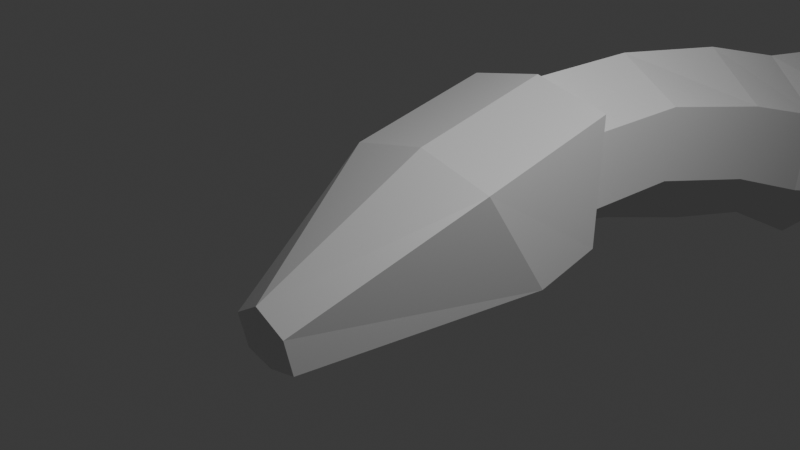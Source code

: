 # Source: DragonModel.blend  (saved by Blender 5.1.29; exported with 4.5.12 LTS)
import bpy
from mathutils import Matrix  # noqa: F401  (used for matrix-valued properties, if any)

bpy.ops.wm.read_factory_settings(use_empty=True)
scene = bpy.context.scene
scene.name = 'Scene'

# ---- collections
col_collection = bpy.data.collections.new('Collection'); scene.collection.children.link(col_collection)

# ---- materials (node trees are filled in below, after node groups)
mat_material = bpy.data.materials.new('Material')
mat_material.alpha_threshold = 0.0
mat_material.use_backface_culling_lightprobe_volume = False
mat_material.roughness = 0.5
mat_material.line_color = (0.0, 0.0, 0.0, 1.0)

# ---- material node trees
mat_material.use_nodes = True; mat_material.node_tree.nodes.clear()
_N = mat_material.node_tree.nodes; _L = mat_material.node_tree.links
n0 = _N.new('ShaderNodeOutputMaterial'); n0.name = 'Material Output'; n0.location = (200, 100)
n1 = _N.new('ShaderNodeBsdfPrincipled'); n1.name = 'Principled BSDF'; n1.location = (-200, 100)
_L.new(n1.outputs[0], n0.inputs[0])
n0.is_active_output = True

# ---- world
world_world = bpy.data.worlds.new('World'); scene.world = world_world
world_world.use_nodes = True; world_world.node_tree.nodes.clear()
_N = world_world.node_tree.nodes; _L = world_world.node_tree.links
n0 = _N.new('ShaderNodeOutputWorld'); n0.name = 'World Output'; n0.location = (200, 100)
n1 = _N.new('ShaderNodeBackground'); n1.name = 'Background'; n1.location = (-200, 100)
n1.inputs[0].default_value = (0.05088, 0.05088, 0.05088, 1.0)
_L.new(n1.outputs[0], n0.inputs[0])
n0.is_active_output = True
world_world.color = (0.05088, 0.05088, 0.05088)
world_world.sun_shadow_jitter_overblur = 0.0

# ---- cameras
cam_camera = bpy.data.cameras.new('Camera')
cam_camera.clip_end = 100.0
cam_camera.ortho_scale = 7.314

# ---- lights
light_light = bpy.data.lights.new('Light', 'POINT')
light_light.energy = 1000.0
light_light.shadow_soft_size = 0.1

# ---- meshes
me_cube = bpy.data.meshes.new('Cube')
me_cube.from_pydata([(0.9226, 2.184, 0.5507), (0.9226, 1.945, -0.9997), (0.3518, -1.841, -0.2757), (0.3518, -1.801, -0.726), (0.0, 2.187, 0.768), (0.0, 1.947, -1.0), (0.0, -1.844, -0.04635), (0.0, -1.816, -0.8037), (0.9423, 1.07, -1.062), (0.9409, 0.3635, 0.4254), (0.0, 0.39, 0.6485), (0.0, 0.9865, -1.283)], [], [(0, 4, 10, 9), (3, 2, 6, 7), (7, 6, 10, 4, 5, 11), (11, 8, 3, 7), (1, 0, 9, 8), (5, 4, 0, 1), (9, 10, 6, 2), (8, 9, 2, 3), (5, 1, 8, 11)])
_uv = me_cube.uv_layers.new(name='UVMap')
_uv.uv.foreach_set('vector', [0.625, 0.5, 0.875, 0.5, 0.875, 0.6203, 0.625, 0.622, 0.375, 0.75, 0.625, 0.75, 0.625, 1.0, 0.375, 1.0, 0.375, 0.0, 0.625, 0.0, 0.625, 0.1297, 0.625, 0.25, 0.375, 0.25, 0.375, 0.125, 0.125, 0.625, 0.375, 0.6212, 0.375, 0.75, 0.125, 0.75, 0.375, 0.5, 0.625, 0.5, 0.625, 0.622, 0.375, 0.6212, 0.375, 0.25, 0.625, 0.25, 0.625, 0.5, 0.375, 0.5, 0.625, 0.622, 0.875, 0.6203, 0.875, 0.75, 0.625, 0.75, 0.375, 0.6212, 0.625, 0.622, 0.625, 0.75, 0.375, 0.75, 0.125, 0.5, 0.375, 0.5, 0.375, 0.6212, 0.125, 0.625])
me_cube.materials.append(mat_material)
me_cube.use_mirror_vertex_groups = False
me_cube.update()
me_cylinder = bpy.data.meshes.new('Cylinder')
me_cylinder.from_pydata([(0.0, 1.219, -0.6999), (0.0, 1.0, 1.0), (0.866, 0.7223, -0.7545), (0.866, 0.5, 1.0), (0.866, -0.2717, -0.8636), (0.866, -0.5, 1.0), (0.0, -1.079, -0.9718), (0.0, -1.0, 1.0), (0.0, 1.209, -2.863), (0.866, 0.5616, -2.888), (0.866, -0.5, -2.884), (0.0, -1.377, -2.903), (0.0, 1.0, -4.668), (0.866, 0.2883, -4.675), (0.866, -0.9157, -4.725), (0.0, -1.566, -4.736), (0.0, 1.021, -6.094), (1.059, 0.3064, -6.204), (1.059, -1.124, -6.424), (0.0, -2.195, -6.581), (0.0, 1.421, -8.151), (1.088, 0.6739, -8.266), (1.088, -0.8202, -8.496), (0.0, -1.924, -8.657), (0.0, 1.732, -9.894), (1.043, 1.036, -10.0), (1.043, -0.3564, -10.22), (0.0, -1.053, -10.32), (0.0, 2.05, -12.01), (0.9541, 1.455, -12.1), (0.9541, 0.2656, -12.29), (0.0, -0.329, -12.38), (0.0, 2.166, -13.8), (0.866, 1.672, -13.88), (0.866, 0.6834, -14.03), (0.0, 0.1892, -14.11), (0.0, 2.47, -16.14), (0.8362, 2.003, -16.2), (0.8364, 1.069, -16.33), (0.0, 0.6019, -16.4), (0.0, 4.512, -33.27), (0.2812, 4.366, -33.29), (0.2812, 4.046, -33.34), (0.0, 3.872, -33.37), (0.0, 4.569, -34.82), (0.1304, 4.507, -34.83), (0.1304, 4.365, -34.85), (0.0, 4.284, -34.86)], [], [(0, 1, 3, 2), (2, 3, 5, 4), (4, 5, 7, 6), (3, 1, 7, 5), (6, 7, 1, 0), (4, 6, 11, 10), (10, 11, 15, 14), (6, 0, 8, 11), (2, 4, 10, 9), (0, 2, 9, 8), (12, 13, 17, 16), (8, 9, 13, 12), (11, 8, 12, 15), (9, 10, 14, 13), (19, 16, 20, 23), (15, 12, 16, 19), (13, 14, 18, 17), (14, 15, 19, 18), (22, 23, 27, 26), (17, 18, 22, 21), (18, 19, 23, 22), (16, 17, 21, 20), (27, 24, 28, 31), (20, 21, 25, 24), (23, 20, 24, 27), (21, 22, 26, 25), (29, 30, 34, 33), (25, 26, 30, 29), (26, 27, 31, 30), (24, 25, 29, 28), (34, 35, 39, 38), (30, 31, 35, 34), (28, 29, 33, 32), (31, 28, 32, 35), (32, 33, 37, 36), (35, 32, 36, 39), (33, 34, 38, 37), (43, 40, 44, 47), (44, 45, 46, 47), (41, 42, 46, 45), (42, 43, 47, 46), (40, 41, 45, 44), (39, 36, 40, 43), (37, 38, 42, 41), (38, 39, 43, 42), (36, 37, 41, 40)])
_uv = me_cylinder.uv_layers.new(name='UVMap')
_uv.uv.foreach_set('vector', [1.0, 0.5, 1.0, 1.0, 0.8333, 1.0, 0.8333, 0.5, 0.8333, 0.5, 0.8333, 1.0, 0.6667, 1.0, 0.6667, 0.5, 0.6667, 0.5, 0.6667, 1.0, 0.5, 1.0, 0.5, 0.5, 0.4578, 0.37, 0.04215, 0.37, 0.25, 0.01, 0.4578, 0.13, 0.3333, 0.5, 0.3333, 1.0, 0.1667, 1.0, 0.1667, 0.5, 0.6667, 0.5, 0.5, 0.5, 0.5, 0.5, 0.6667, 0.5, 0.6667, 0.5, 0.5, 0.5, 0.5, 0.5, 0.6667, 0.5, 0.3333, 0.5, 0.1667, 0.5, 0.1667, 0.5, 0.3333, 0.5, 0.8333, 0.5, 0.6667, 0.5, 0.6667, 0.5, 0.8333, 0.5, 1.0, 0.5, 0.8333, 0.5, 0.8333, 0.5, 1.0, 0.5, 1.0, 0.5, 0.8333, 0.5, 0.8333, 0.5, 1.0, 0.5, 1.0, 0.5, 0.8333, 0.5, 0.8333, 0.5, 1.0, 0.5, 0.3333, 0.5, 0.1667, 0.5, 0.1667, 0.5, 0.3333, 0.5, 0.8333, 0.5, 0.6667, 0.5, 0.6667, 0.5, 0.8333, 0.5, 0.3333, 0.5, 0.1667, 0.5, 0.1667, 0.5, 0.3333, 0.5, 0.3333, 0.5, 0.1667, 0.5, 0.1667, 0.5, 0.3333, 0.5, 0.8333, 0.5, 0.6667, 0.5, 0.6667, 0.5, 0.8333, 0.5, 0.6667, 0.5, 0.5, 0.5, 0.5, 0.5, 0.6667, 0.5, 0.6667, 0.5, 0.5, 0.5, 0.5, 0.5, 0.6667, 0.5, 0.8333, 0.5, 0.6667, 0.5, 0.6667, 0.5, 0.8333, 0.5, 0.6667, 0.5, 0.5, 0.5, 0.5, 0.5, 0.6667, 0.5, 1.0, 0.5, 0.8333, 0.5, 0.8333, 0.5, 1.0, 0.5, 0.3333, 0.5, 0.1667, 0.5, 0.1667, 0.5, 0.3333, 0.5, 1.0, 0.5, 0.8333, 0.5, 0.8333, 0.5, 1.0, 0.5, 0.3333, 0.5, 0.1667, 0.5, 0.1667, 0.5, 0.3333, 0.5, 0.8333, 0.5, 0.6667, 0.5, 0.6667, 0.5, 0.8333, 0.5, 0.8333, 0.5, 0.6667, 0.5, 0.6667, 0.5, 0.8333, 0.5, 0.8333, 0.5, 0.6667, 0.5, 0.6667, 0.5, 0.8333, 0.5, 0.6667, 0.5, 0.5, 0.5, 0.5, 0.5, 0.6667, 0.5, 1.0, 0.5, 0.8333, 0.5, 0.8333, 0.5, 1.0, 0.5, 0.6667, 0.5, 0.5, 0.5, 0.5, 0.5, 0.6667, 0.5, 0.6667, 0.5, 0.5, 0.5, 0.5, 0.5, 0.6667, 0.5, 1.0, 0.5, 0.8333, 0.5, 0.8333, 0.5, 1.0, 0.5, 0.3333, 0.5, 0.1667, 0.5, 0.1667, 0.5, 0.3333, 0.5, 1.0, 0.5, 0.8333, 0.5, 0.8333, 0.5, 1.0, 0.5, 0.3333, 0.5, 0.1667, 0.5, 0.1667, 0.5, 0.3333, 0.5, 0.8333, 0.5, 0.6667, 0.5, 0.6667, 0.5, 0.8333, 0.5, 0.3333, 0.5, 0.1667, 0.5, 0.1667, 0.5, 0.3333, 0.5, 0.75, 0.49, 0.9578, 0.37, 0.9578, 0.13, 0.5422, 0.13, 0.8333, 0.5, 0.6667, 0.5, 0.6667, 0.5, 0.8333, 0.5, 0.6667, 0.5, 0.5, 0.5, 0.5, 0.5, 0.6667, 0.5, 1.0, 0.5, 0.8333, 0.5, 0.8333, 0.5, 1.0, 0.5, 0.3333, 0.5, 0.1667, 0.5, 0.1667, 0.5, 0.3333, 0.5, 0.8333, 0.5, 0.6667, 0.5, 0.6667, 0.5, 0.8333, 0.5, 0.6667, 0.5, 0.5, 0.5, 0.5, 0.5, 0.6667, 0.5, 1.0, 0.5, 0.8333, 0.5, 0.8333, 0.5, 1.0, 0.5])
me_cylinder.update()
me_cube_002 = bpy.data.meshes.new('Cube.002')
me_cube_002.from_pydata([(0.0, -1.0, -1.505), (0.0, -1.156, 1.597), (0.0, 1.827, -0.9159), (0.0, 3.201, 1.575), (0.7772, -1.0, -1.505), (0.7772, -1.156, 1.597), (0.7772, 1.827, -0.9159), (0.7772, 3.201, 1.575), (0.0, 2.498, 0.3001), (1.225, -1.412, -0.06395), (0.0, -1.41, -0.09671), (1.225, 2.47, 0.2688)], [], [(0, 10, 1, 3, 8, 2), (2, 8, 11, 6), (6, 11, 9, 4), (4, 9, 10, 0), (2, 6, 4, 0), (7, 3, 1, 5), (9, 11, 7, 5), (10, 9, 5, 1), (11, 8, 3, 7)])
_uv = me_cube_002.uv_layers.new(name='UVMap')
_uv.uv.foreach_set('vector', [0.375, 0.0, 0.5011, 0.0, 0.625, 0.0, 0.625, 0.25, 0.4971, 0.25, 0.375, 0.25, 0.375, 0.25, 0.4971, 0.25, 0.492, 0.5, 0.375, 0.5, 0.375, 0.5, 0.492, 0.5, 0.5022, 0.75, 0.375, 0.75, 0.375, 0.75, 0.5022, 0.75, 0.5011, 1.0, 0.375, 1.0, 0.125, 0.5, 0.375, 0.5, 0.375, 0.75, 0.125, 0.75, 0.625, 0.5, 0.875, 0.5, 0.875, 0.75, 0.625, 0.75, 0.5022, 0.75, 0.492, 0.5, 0.625, 0.5, 0.625, 0.75, 0.5011, 1.0, 0.5022, 0.75, 0.625, 0.75, 0.625, 1.0, 0.492, 0.5, 0.4971, 0.25, 0.625, 0.25, 0.625, 0.5])
me_cube_002.update()
me_cube_003 = bpy.data.meshes.new('Cube.003')
me_cube_003.from_pydata([(0.0, -1.0, -1.0), (0.0, -1.0, 1.0), (0.0, 1.0, -1.0), (0.0, 1.0, 1.0), (0.7772, -1.0, -1.0), (0.7772, -1.0, 1.0), (0.7772, 1.0, -1.0), (0.7772, 1.0, 1.0)], [], [(0, 1, 3, 2), (2, 3, 7, 6), (6, 7, 5, 4), (4, 5, 1, 0), (2, 6, 4, 0), (7, 3, 1, 5)])
_uv = me_cube_003.uv_layers.new(name='UVMap')
_uv.uv.foreach_set('vector', [0.375, 0.0, 0.625, 0.0, 0.625, 0.25, 0.375, 0.25, 0.375, 0.25, 0.625, 0.25, 0.625, 0.5, 0.375, 0.5, 0.375, 0.5, 0.625, 0.5, 0.625, 0.75, 0.375, 0.75, 0.375, 0.75, 0.625, 0.75, 0.625, 1.0, 0.375, 1.0, 0.125, 0.5, 0.375, 0.5, 0.375, 0.75, 0.125, 0.75, 0.625, 0.5, 0.875, 0.5, 0.875, 0.75, 0.625, 0.75])
me_cube_003.update()
me_cube_004 = bpy.data.meshes.new('Cube.004')
me_cube_004.from_pydata([(0.0, -1.0, -2.054), (0.0, -1.0, 1.0), (0.0, 2.35, -1.455), (0.0, 0.6133, 1.058), (1.176, -1.0, -1.327), (0.4636, -1.0, 1.0), (0.9588, 1.926, -0.8414), (0.4566, 0.606, 1.061), (0.0, 1.123, 0.2456), (0.7848, 1.132, 0.2958), (0.0, -1.008, 0.07681), (0.7772, -1.0, 0.05553), (0.7816, 0.2368, 0.1949), (0.0, 1.008, -1.964), (1.194, 0.7234, -1.043), (0.4597, -0.09658, 1.035), (0.0, -0.1321, 1.031)], [], [(0, 10, 1, 16, 13), (8, 9, 6), (6, 9, 12, 14), (4, 11, 10), (2, 6, 14, 13), (7, 3, 16, 15), (9, 8, 7), (11, 12, 15, 5), (10, 11, 5), (8, 3, 7), (2, 8, 6), (1, 10, 5), (0, 4, 10), (14, 12, 11, 4), (15, 12, 9, 7), (13, 14, 4, 0), (13, 16, 3, 8, 2), (15, 16, 1, 5)])
_uv = me_cube_004.uv_layers.new(name='UVMap')
_uv.uv.foreach_set('vector', [0.375, 0.0, 0.5032, 0.0, 0.625, 0.0, 0.625, 0.1345, 0.375, 0.14, 0.4951, 0.25, 0.5083, 0.5, 0.375, 0.5, 0.375, 0.5, 0.5083, 0.5, 0.5077, 0.605, 0.375, 0.6023, 0.375, 0.75, 0.5069, 0.75, 0.5032, 1.0, 0.125, 0.5, 0.375, 0.5, 0.375, 0.6023, 0.125, 0.61, 0.625, 0.5, 0.875, 0.5, 0.875, 0.6155, 0.625, 0.6094, 0.5083, 0.5, 0.4951, 0.25, 0.625, 0.5, 0.5069, 0.75, 0.5077, 0.605, 0.625, 0.6094, 0.625, 0.75, 0.5032, 1.0, 0.5069, 0.75, 0.625, 0.75, 0.4951, 0.25, 0.625, 0.25, 0.625, 0.5, 0.375, 0.25, 0.4951, 0.25, 0.375, 0.5, 0.625, 1.0, 0.5032, 1.0, 0.625, 0.75, 0.375, 1.0, 0.375, 0.75, 0.5032, 1.0, 0.375, 0.6023, 0.5077, 0.605, 0.5069, 0.75, 0.375, 0.75, 0.625, 0.6094, 0.5077, 0.605, 0.5083, 0.5, 0.625, 0.5, 0.125, 0.61, 0.375, 0.6023, 0.375, 0.75, 0.125, 0.75, 0.375, 0.14, 0.625, 0.1345, 0.625, 0.25, 0.4951, 0.25, 0.375, 0.25, 0.625, 0.6094, 0.875, 0.6155, 0.875, 0.75, 0.625, 0.75])
me_cube_004.update()

# ---- objects
ob_head = bpy.data.objects.new('Head', me_cube)
ob_light = bpy.data.objects.new('Light', light_light)
ob_camera = bpy.data.objects.new('Camera', cam_camera)
ob_spine = bpy.data.objects.new('Spine', me_cylinder)
ob_torso = bpy.data.objects.new('Torso', me_cube_002)
ob_cube_001 = bpy.data.objects.new('Cube.001', me_cube_003)
ob_hip = bpy.data.objects.new('Hip', me_cube_004)

# ---- transforms, parenting, visibility, modifiers, constraints
ob_head.location = (0.0, 0.0, 0.0)
ob_head.rotation_euler = (0.1331, 2.946e-17, 1.963e-18)
ob_head.lock_rotations_4d = False
ob_head.empty_display_type = 'ARROWS'
ob_head.lineart.crease_threshold = 0.0
_m = ob_head.modifiers.new('Mirror', 'MIRROR')
_m.use_clip = True
ob_light.location = (4.076, 1.005, 5.904)
ob_light.rotation_euler = (0.6503, 0.05522, 1.866)
ob_light.lock_rotations_4d = False
ob_light.empty_display_type = 'ARROWS'
ob_light.color = (0.0, 0.0, 0.0, 0.0)
ob_light.lineart.crease_threshold = 0.0
ob_camera.location = (7.359, -6.926, 4.958)
ob_camera.rotation_euler = (1.109, 0.0, 0.8149)
ob_camera.lock_rotations_4d = False
ob_camera.empty_display_type = 'ARROWS'
ob_camera.color = (0.0, 0.0, 0.0, 0.0)
ob_camera.display_type = 'WIRE'
ob_camera.lineart.crease_threshold = 0.0
ob_spine.location = (-9.007e-18, 2.815, -0.04056)
ob_spine.rotation_euler = (1.4, 2.188e-16, 1.842e-16)
ob_spine.scale = (0.9158, 0.9158, 0.9158)
_m = ob_spine.modifiers.new('Mirror', 'MIRROR')
_m.use_clip = True
ob_torso.location = (-0.3291, 9.49, 2.872)
_m = ob_torso.modifiers.new('Mirror', 'MIRROR')
_m.use_clip = True
ob_cube_001.location = (-3.72e-16, 9.226, 7.811)
_m = ob_cube_001.modifiers.new('Mirror', 'MIRROR')
_m.use_clip = True
ob_hip.location = (-0.2151, 14.59, 3.607)
ob_hip.scale = (0.7954, 0.7954, 0.7954)
_m = ob_hip.modifiers.new('Mirror', 'MIRROR')
_m.use_clip = True

# ---- collection membership
col_collection.objects.link(ob_head)
col_collection.objects.link(ob_light)
col_collection.objects.link(ob_camera)
col_collection.objects.link(ob_spine)
col_collection.objects.link(ob_torso)
col_collection.objects.link(ob_cube_001)
col_collection.objects.link(ob_hip)

# ---- scene / render settings (as saved in the file)
scene.camera = ob_camera
scene.frame_start = 1; scene.frame_end = 250; scene.frame_set(87)
scene.render.engine = 'BLENDER_EEVEE_NEXT'
scene.render.bake_bias = 0.0
scene.render.bake_samples = 0
scene.cycles.sampling_pattern = 'TABULATED_SOBOL'
scene.eevee.use_volume_custom_range = False
bpy.context.view_layer.update()

